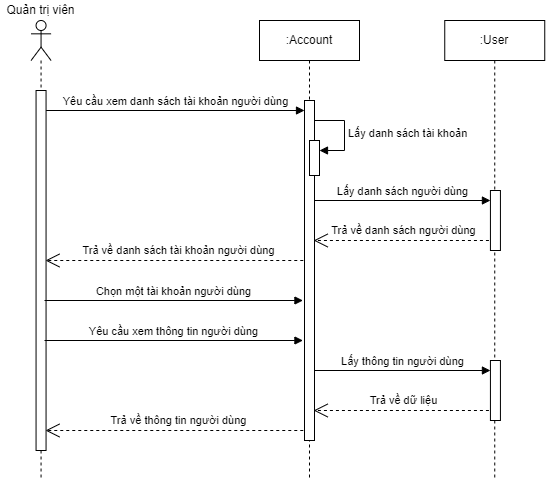

The diagram above was exported from draw.io. Its source (the exported page's mxGraphModel, read from the mxfile embedded in the PNG):
<mxGraphModel dx="975" dy="1728" grid="1" gridSize="10" guides="1" tooltips="1" connect="1" arrows="1" fold="1" page="1" pageScale="1" pageWidth="827" pageHeight="1169" math="0" shadow="0">
  <root>
    <mxCell id="0" />
    <mxCell id="1" parent="0" />
    <mxCell id="XwQYdwJnzNFKuebWhk__-1" value="Yêu cầu xem danh sách tài khoản người dùng" style="html=1;verticalAlign=bottom;endArrow=block;curved=0;rounded=0;" edge="1" parent="1" target="XwQYdwJnzNFKuebWhk__-6">
      <mxGeometry width="80" relative="1" as="geometry">
        <mxPoint x="156.56" y="-1010" as="sourcePoint" />
        <mxPoint x="321.56" y="-1010" as="targetPoint" />
      </mxGeometry>
    </mxCell>
    <mxCell id="XwQYdwJnzNFKuebWhk__-2" value="&lt;div&gt;&lt;br&gt;&lt;/div&gt;" style="shape=umlLifeline;perimeter=lifelinePerimeter;whiteSpace=wrap;html=1;container=1;dropTarget=0;collapsible=0;recursiveResize=0;outlineConnect=0;portConstraint=eastwest;newEdgeStyle={&quot;curved&quot;:0,&quot;rounded&quot;:0};participant=umlActor;" vertex="1" parent="1">
      <mxGeometry x="141.56" y="-1100" width="20" height="460" as="geometry" />
    </mxCell>
    <mxCell id="XwQYdwJnzNFKuebWhk__-3" value="" style="html=1;points=[[0,0,0,0,5],[0,1,0,0,-5],[1,0,0,0,5],[1,1,0,0,-5]];perimeter=orthogonalPerimeter;outlineConnect=0;targetShapes=umlLifeline;portConstraint=eastwest;newEdgeStyle={&quot;curved&quot;:0,&quot;rounded&quot;:0};" vertex="1" parent="XwQYdwJnzNFKuebWhk__-2">
      <mxGeometry x="5" y="70" width="10" height="360" as="geometry" />
    </mxCell>
    <mxCell id="XwQYdwJnzNFKuebWhk__-4" value="Quản trị viên" style="text;html=1;strokeColor=none;fillColor=none;align=center;verticalAlign=middle;whiteSpace=wrap;rounded=0;" vertex="1" parent="1">
      <mxGeometry x="110.07" y="-1120" width="82.98" height="20" as="geometry" />
    </mxCell>
    <mxCell id="XwQYdwJnzNFKuebWhk__-5" value=":Account" style="shape=umlLifeline;perimeter=lifelinePerimeter;whiteSpace=wrap;html=1;container=1;dropTarget=0;collapsible=0;recursiveResize=0;outlineConnect=0;portConstraint=eastwest;newEdgeStyle={&quot;curved&quot;:0,&quot;rounded&quot;:0};" vertex="1" parent="1">
      <mxGeometry x="370" y="-1100" width="100" height="460" as="geometry" />
    </mxCell>
    <mxCell id="XwQYdwJnzNFKuebWhk__-6" value="" style="html=1;points=[[0,0,0,0,5],[0,1,0,0,-5],[1,0,0,0,5],[1,1,0,0,-5]];perimeter=orthogonalPerimeter;outlineConnect=0;targetShapes=umlLifeline;portConstraint=eastwest;newEdgeStyle={&quot;curved&quot;:0,&quot;rounded&quot;:0};" vertex="1" parent="XwQYdwJnzNFKuebWhk__-5">
      <mxGeometry x="45" y="80" width="10" height="340" as="geometry" />
    </mxCell>
    <mxCell id="XwQYdwJnzNFKuebWhk__-7" value="" style="html=1;points=[[0,0,0,0,5],[0,1,0,0,-5],[1,0,0,0,5],[1,1,0,0,-5]];perimeter=orthogonalPerimeter;outlineConnect=0;targetShapes=umlLifeline;portConstraint=eastwest;newEdgeStyle={&quot;curved&quot;:0,&quot;rounded&quot;:0};" vertex="1" parent="XwQYdwJnzNFKuebWhk__-5">
      <mxGeometry x="50" y="120" width="10" height="35" as="geometry" />
    </mxCell>
    <mxCell id="XwQYdwJnzNFKuebWhk__-8" value="Lấy danh sách tài khoản" style="html=1;align=left;spacingLeft=2;endArrow=block;rounded=0;edgeStyle=orthogonalEdgeStyle;curved=0;rounded=0;" edge="1" parent="XwQYdwJnzNFKuebWhk__-5" target="XwQYdwJnzNFKuebWhk__-7">
      <mxGeometry relative="1" as="geometry">
        <mxPoint x="55" y="100" as="sourcePoint" />
        <Array as="points">
          <mxPoint x="85" y="130" />
        </Array>
      </mxGeometry>
    </mxCell>
    <mxCell id="XwQYdwJnzNFKuebWhk__-9" value="Trả về danh sách tài khoản người dùng" style="endArrow=open;endSize=12;dashed=1;html=1;rounded=0;" edge="1" parent="1">
      <mxGeometry x="-0.0303" y="-10" width="160" relative="1" as="geometry">
        <mxPoint x="413.76" y="-860" as="sourcePoint" />
        <mxPoint x="156" y="-860" as="targetPoint" />
        <mxPoint as="offset" />
      </mxGeometry>
    </mxCell>
    <mxCell id="XwQYdwJnzNFKuebWhk__-13" value=":User" style="shape=umlLifeline;perimeter=lifelinePerimeter;whiteSpace=wrap;html=1;container=1;dropTarget=0;collapsible=0;recursiveResize=0;outlineConnect=0;portConstraint=eastwest;newEdgeStyle={&quot;curved&quot;:0,&quot;rounded&quot;:0};" vertex="1" parent="1">
      <mxGeometry x="555.25" y="-1100" width="100" height="460" as="geometry" />
    </mxCell>
    <mxCell id="XwQYdwJnzNFKuebWhk__-17" value="" style="html=1;points=[[0,0,0,0,5],[0,1,0,0,-5],[1,0,0,0,5],[1,1,0,0,-5]];perimeter=orthogonalPerimeter;outlineConnect=0;targetShapes=umlLifeline;portConstraint=eastwest;newEdgeStyle={&quot;curved&quot;:0,&quot;rounded&quot;:0};" vertex="1" parent="XwQYdwJnzNFKuebWhk__-13">
      <mxGeometry x="45.67999999999995" y="170" width="10" height="60" as="geometry" />
    </mxCell>
    <mxCell id="XwQYdwJnzNFKuebWhk__-18" value="Lấy danh sách người dùng" style="html=1;verticalAlign=bottom;endArrow=block;curved=0;rounded=0;" edge="1" parent="XwQYdwJnzNFKuebWhk__-13" target="XwQYdwJnzNFKuebWhk__-17">
      <mxGeometry width="80" relative="1" as="geometry">
        <mxPoint x="-130.26" y="180" as="sourcePoint" />
        <mxPoint x="72.17999999999995" y="180" as="targetPoint" />
      </mxGeometry>
    </mxCell>
    <mxCell id="XwQYdwJnzNFKuebWhk__-19" value="Trả về danh sách người dùng" style="endArrow=open;endSize=12;dashed=1;html=1;rounded=0;" edge="1" parent="XwQYdwJnzNFKuebWhk__-13">
      <mxGeometry x="-0.0303" y="-10" width="160" relative="1" as="geometry">
        <mxPoint x="44.17999999999995" y="220" as="sourcePoint" />
        <mxPoint x="-131.07" y="220" as="targetPoint" />
        <mxPoint as="offset" />
      </mxGeometry>
    </mxCell>
    <mxCell id="R3t8HXFBn3Cr4l_sktur-1" value="Chọn một tài khoản người dùng" style="html=1;verticalAlign=bottom;endArrow=block;curved=0;rounded=0;" edge="1" parent="1">
      <mxGeometry width="80" relative="1" as="geometry">
        <mxPoint x="155" y="-820" as="sourcePoint" />
        <mxPoint x="413.44" y="-820" as="targetPoint" />
      </mxGeometry>
    </mxCell>
    <mxCell id="R3t8HXFBn3Cr4l_sktur-2" value="Yêu cầu xem thông tin người dùng" style="html=1;verticalAlign=bottom;endArrow=block;curved=0;rounded=0;" edge="1" parent="1">
      <mxGeometry width="80" relative="1" as="geometry">
        <mxPoint x="155" y="-780" as="sourcePoint" />
        <mxPoint x="413.44" y="-780" as="targetPoint" />
      </mxGeometry>
    </mxCell>
    <mxCell id="XwQYdwJnzNFKuebWhk__-15" value="Lấy thông tin người dùng" style="html=1;verticalAlign=bottom;endArrow=block;curved=0;rounded=0;" edge="1" parent="1" target="XwQYdwJnzNFKuebWhk__-14">
      <mxGeometry width="80" relative="1" as="geometry">
        <mxPoint x="424.99" y="-750" as="sourcePoint" />
        <mxPoint x="627.43" y="-750" as="targetPoint" />
      </mxGeometry>
    </mxCell>
    <mxCell id="XwQYdwJnzNFKuebWhk__-16" value="Trả về dữ liệu" style="endArrow=open;endSize=12;dashed=1;html=1;rounded=0;" edge="1" parent="1">
      <mxGeometry x="-0.0303" y="-10" width="160" relative="1" as="geometry">
        <mxPoint x="599.43" y="-710" as="sourcePoint" />
        <mxPoint x="424.18" y="-710" as="targetPoint" />
        <mxPoint as="offset" />
      </mxGeometry>
    </mxCell>
    <mxCell id="XwQYdwJnzNFKuebWhk__-14" value="" style="html=1;points=[[0,0,0,0,5],[0,1,0,0,-5],[1,0,0,0,5],[1,1,0,0,-5]];perimeter=orthogonalPerimeter;outlineConnect=0;targetShapes=umlLifeline;portConstraint=eastwest;newEdgeStyle={&quot;curved&quot;:0,&quot;rounded&quot;:0};" vertex="1" parent="1">
      <mxGeometry x="600.93" y="-760" width="10" height="60" as="geometry" />
    </mxCell>
    <mxCell id="pm1S-Ahx2L0lVAYtO_AR-1" value="Trả về thông tin người dùng" style="endArrow=open;endSize=12;dashed=1;html=1;rounded=0;" edge="1" parent="1">
      <mxGeometry x="-0.0303" y="-10" width="160" relative="1" as="geometry">
        <mxPoint x="413.76" y="-690" as="sourcePoint" />
        <mxPoint x="156" y="-690" as="targetPoint" />
        <mxPoint as="offset" />
      </mxGeometry>
    </mxCell>
  </root>
</mxGraphModel>